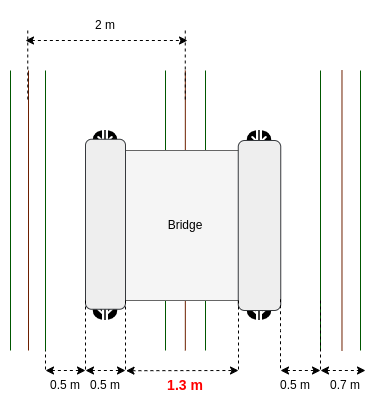

The diagram above was exported from draw.io. Its source (the exported page's mxGraphModel, read from the mxfile embedded in the PNG):
<mxGraphModel dx="908" dy="511" grid="1" gridSize="10" guides="1" tooltips="1" connect="1" arrows="1" fold="1" page="1" pageScale="1" pageWidth="827" pageHeight="1169" math="0" shadow="0">
  <root>
    <mxCell id="0" />
    <mxCell id="1" parent="0" />
    <mxCell id="99pgxoGTuN4UuNjSu6rc-16" value="" style="shape=image;verticalLabelPosition=bottom;labelBackgroundColor=default;verticalAlign=top;aspect=fixed;imageAspect=0;image=https://www.svgrepo.com/show/143935/wheel-frontal-view.svg;" vertex="1" parent="1">
      <mxGeometry x="235" y="320" width="50" height="50" as="geometry" />
    </mxCell>
    <mxCell id="99pgxoGTuN4UuNjSu6rc-17" value="" style="shape=image;verticalLabelPosition=bottom;labelBackgroundColor=default;verticalAlign=top;aspect=fixed;imageAspect=0;image=https://www.svgrepo.com/show/143935/wheel-frontal-view.svg;" vertex="1" parent="1">
      <mxGeometry x="389" y="320" width="50" height="50" as="geometry" />
    </mxCell>
    <mxCell id="99pgxoGTuN4UuNjSu6rc-15" value="" style="shape=image;verticalLabelPosition=bottom;labelBackgroundColor=default;verticalAlign=top;aspect=fixed;imageAspect=0;image=https://www.svgrepo.com/show/143935/wheel-frontal-view.svg;" vertex="1" parent="1">
      <mxGeometry x="235" y="180" width="50" height="50" as="geometry" />
    </mxCell>
    <mxCell id="99pgxoGTuN4UuNjSu6rc-14" value="" style="shape=image;verticalLabelPosition=bottom;labelBackgroundColor=default;verticalAlign=top;aspect=fixed;imageAspect=0;image=https://www.svgrepo.com/show/143935/wheel-frontal-view.svg;" vertex="1" parent="1">
      <mxGeometry x="389" y="180" width="50" height="50" as="geometry" />
    </mxCell>
    <mxCell id="99pgxoGTuN4UuNjSu6rc-12" value="" style="endArrow=none;html=1;rounded=0;fillColor=#a0522d;strokeColor=#6D1F00;" edge="1" parent="1">
      <mxGeometry width="50" height="50" relative="1" as="geometry">
        <mxPoint x="339.83000000000004" y="400" as="sourcePoint" />
        <mxPoint x="339.83000000000004" y="120" as="targetPoint" />
      </mxGeometry>
    </mxCell>
    <mxCell id="99pgxoGTuN4UuNjSu6rc-3" value="" style="endArrow=none;html=1;rounded=0;fillColor=#008a00;strokeColor=#005700;" edge="1" parent="1">
      <mxGeometry width="50" height="50" relative="1" as="geometry">
        <mxPoint x="320" y="400" as="sourcePoint" />
        <mxPoint x="320" y="120" as="targetPoint" />
      </mxGeometry>
    </mxCell>
    <mxCell id="99pgxoGTuN4UuNjSu6rc-4" value="" style="endArrow=none;html=1;rounded=0;fillColor=#008a00;strokeColor=#005700;" edge="1" parent="1">
      <mxGeometry width="50" height="50" relative="1" as="geometry">
        <mxPoint x="360" y="400" as="sourcePoint" />
        <mxPoint x="360" y="120" as="targetPoint" />
      </mxGeometry>
    </mxCell>
    <mxCell id="99pgxoGTuN4UuNjSu6rc-10" value="" style="rounded=0;whiteSpace=wrap;html=1;fillColor=#f5f5f5;fontColor=#333333;strokeColor=#666666;" vertex="1" parent="1">
      <mxGeometry x="280" y="200" width="120" height="150" as="geometry" />
    </mxCell>
    <mxCell id="99pgxoGTuN4UuNjSu6rc-1" value="" style="rounded=1;whiteSpace=wrap;html=1;rotation=-90;fillColor=#eeeeee;strokeColor=#36393d;" vertex="1" parent="1">
      <mxGeometry x="175" y="253.75" width="170" height="40" as="geometry" />
    </mxCell>
    <mxCell id="99pgxoGTuN4UuNjSu6rc-2" value="" style="rounded=1;whiteSpace=wrap;html=1;rotation=-90;fillColor=#eeeeee;strokeColor=#36393d;" vertex="1" parent="1">
      <mxGeometry x="329" y="253.75" width="170" height="42.5" as="geometry" />
    </mxCell>
    <mxCell id="99pgxoGTuN4UuNjSu6rc-18" value="" style="endArrow=none;html=1;rounded=0;exitX=0;exitY=0;exitDx=0;exitDy=0;dashed=1;" edge="1" parent="1">
      <mxGeometry width="50" height="50" relative="1" as="geometry">
        <mxPoint x="240" y="350" as="sourcePoint" />
        <mxPoint x="240" y="421.25" as="targetPoint" />
        <Array as="points">
          <mxPoint x="240" y="381.25" />
        </Array>
      </mxGeometry>
    </mxCell>
    <mxCell id="99pgxoGTuN4UuNjSu6rc-19" value="" style="endArrow=none;html=1;rounded=0;exitX=0;exitY=0;exitDx=0;exitDy=0;dashed=1;" edge="1" parent="1">
      <mxGeometry width="50" height="50" relative="1" as="geometry">
        <mxPoint x="280" y="350" as="sourcePoint" />
        <mxPoint x="280" y="421" as="targetPoint" />
      </mxGeometry>
    </mxCell>
    <mxCell id="99pgxoGTuN4UuNjSu6rc-20" value="" style="endArrow=classic;startArrow=classic;html=1;rounded=0;dashed=1;" edge="1" parent="1">
      <mxGeometry width="50" height="50" relative="1" as="geometry">
        <mxPoint x="240" y="420" as="sourcePoint" />
        <mxPoint x="280" y="420" as="targetPoint" />
      </mxGeometry>
    </mxCell>
    <mxCell id="99pgxoGTuN4UuNjSu6rc-21" value="0.5 m" style="text;html=1;align=center;verticalAlign=middle;whiteSpace=wrap;rounded=0;" vertex="1" parent="1">
      <mxGeometry x="230" y="420" width="60" height="30" as="geometry" />
    </mxCell>
    <mxCell id="99pgxoGTuN4UuNjSu6rc-22" value="" style="endArrow=none;html=1;rounded=0;exitX=0;exitY=0;exitDx=0;exitDy=0;dashed=1;" edge="1" parent="1">
      <mxGeometry width="50" height="50" relative="1" as="geometry">
        <mxPoint x="393" y="350" as="sourcePoint" />
        <mxPoint x="393" y="421" as="targetPoint" />
      </mxGeometry>
    </mxCell>
    <mxCell id="99pgxoGTuN4UuNjSu6rc-23" value="" style="endArrow=classic;startArrow=classic;html=1;rounded=0;dashed=1;exitX=0.842;exitY=0.007;exitDx=0;exitDy=0;exitPerimeter=0;" edge="1" parent="1" source="99pgxoGTuN4UuNjSu6rc-21">
      <mxGeometry width="50" height="50" relative="1" as="geometry">
        <mxPoint x="355" y="420" as="sourcePoint" />
        <mxPoint x="393" y="420" as="targetPoint" />
      </mxGeometry>
    </mxCell>
    <mxCell id="99pgxoGTuN4UuNjSu6rc-24" value="&lt;b&gt;&lt;font style=&quot;font-size: 14px; color: rgb(255, 0, 0);&quot;&gt;1.3 m&lt;/font&gt;&lt;/b&gt;" style="text;html=1;align=center;verticalAlign=middle;whiteSpace=wrap;rounded=0;" vertex="1" parent="1">
      <mxGeometry x="310" y="420" width="60" height="30" as="geometry" />
    </mxCell>
    <mxCell id="99pgxoGTuN4UuNjSu6rc-28" value="" style="endArrow=none;html=1;rounded=0;exitX=0;exitY=0;exitDx=0;exitDy=0;dashed=1;" edge="1" parent="1">
      <mxGeometry width="50" height="50" relative="1" as="geometry">
        <mxPoint x="200" y="350" as="sourcePoint" />
        <mxPoint x="200" y="421.25" as="targetPoint" />
        <Array as="points">
          <mxPoint x="200" y="381.25" />
        </Array>
      </mxGeometry>
    </mxCell>
    <mxCell id="99pgxoGTuN4UuNjSu6rc-29" value="" style="endArrow=classic;startArrow=classic;html=1;rounded=0;dashed=1;" edge="1" parent="1">
      <mxGeometry width="50" height="50" relative="1" as="geometry">
        <mxPoint x="200" y="420" as="sourcePoint" />
        <mxPoint x="240" y="420" as="targetPoint" />
      </mxGeometry>
    </mxCell>
    <mxCell id="99pgxoGTuN4UuNjSu6rc-30" value="0.5 m" style="text;html=1;align=center;verticalAlign=middle;whiteSpace=wrap;rounded=0;" vertex="1" parent="1">
      <mxGeometry x="190" y="420" width="60" height="30" as="geometry" />
    </mxCell>
    <mxCell id="99pgxoGTuN4UuNjSu6rc-33" value="0.5 m" style="text;html=1;align=center;verticalAlign=middle;whiteSpace=wrap;rounded=0;" vertex="1" parent="1">
      <mxGeometry x="420" y="420" width="60" height="30" as="geometry" />
    </mxCell>
    <mxCell id="99pgxoGTuN4UuNjSu6rc-34" value="" style="group" vertex="1" connectable="0" parent="1">
      <mxGeometry x="165" y="120" width="35" height="280" as="geometry" />
    </mxCell>
    <mxCell id="99pgxoGTuN4UuNjSu6rc-7" value="" style="endArrow=none;html=1;rounded=0;fillColor=#008a00;strokeColor=#005700;" edge="1" parent="99pgxoGTuN4UuNjSu6rc-34">
      <mxGeometry width="50" height="50" relative="1" as="geometry">
        <mxPoint y="280" as="sourcePoint" />
        <mxPoint as="targetPoint" />
      </mxGeometry>
    </mxCell>
    <mxCell id="99pgxoGTuN4UuNjSu6rc-8" value="" style="endArrow=none;html=1;rounded=0;fillColor=#008a00;strokeColor=#005700;" edge="1" parent="99pgxoGTuN4UuNjSu6rc-34">
      <mxGeometry width="50" height="50" relative="1" as="geometry">
        <mxPoint x="35" y="280" as="sourcePoint" />
        <mxPoint x="35" as="targetPoint" />
      </mxGeometry>
    </mxCell>
    <mxCell id="99pgxoGTuN4UuNjSu6rc-11" value="" style="endArrow=none;html=1;rounded=0;fillColor=#a0522d;strokeColor=#6D1F00;" edge="1" parent="99pgxoGTuN4UuNjSu6rc-34">
      <mxGeometry width="50" height="50" relative="1" as="geometry">
        <mxPoint x="18" y="280" as="sourcePoint" />
        <mxPoint x="18" as="targetPoint" />
      </mxGeometry>
    </mxCell>
    <mxCell id="99pgxoGTuN4UuNjSu6rc-36" value="" style="group" vertex="1" connectable="0" parent="1">
      <mxGeometry x="435" y="120" width="80" height="301" as="geometry" />
    </mxCell>
    <mxCell id="99pgxoGTuN4UuNjSu6rc-5" value="" style="endArrow=none;html=1;rounded=0;fillColor=#008a00;strokeColor=#005700;" edge="1" parent="99pgxoGTuN4UuNjSu6rc-36">
      <mxGeometry width="50" height="50" relative="1" as="geometry">
        <mxPoint x="40" y="280" as="sourcePoint" />
        <mxPoint x="40" as="targetPoint" />
      </mxGeometry>
    </mxCell>
    <mxCell id="99pgxoGTuN4UuNjSu6rc-6" value="" style="endArrow=none;html=1;rounded=0;fillColor=#008a00;strokeColor=#005700;" edge="1" parent="99pgxoGTuN4UuNjSu6rc-36">
      <mxGeometry width="50" height="50" relative="1" as="geometry">
        <mxPoint x="80" y="280" as="sourcePoint" />
        <mxPoint x="80" as="targetPoint" />
      </mxGeometry>
    </mxCell>
    <mxCell id="99pgxoGTuN4UuNjSu6rc-13" value="" style="endArrow=none;html=1;rounded=0;fillColor=#a0522d;strokeColor=#6D1F00;" edge="1" parent="99pgxoGTuN4UuNjSu6rc-36">
      <mxGeometry width="50" height="50" relative="1" as="geometry">
        <mxPoint x="61.48000000000002" y="280" as="sourcePoint" />
        <mxPoint x="61.48000000000002" as="targetPoint" />
      </mxGeometry>
    </mxCell>
    <mxCell id="99pgxoGTuN4UuNjSu6rc-31" value="" style="endArrow=none;html=1;rounded=0;exitX=0;exitY=0;exitDx=0;exitDy=0;dashed=1;" edge="1" parent="99pgxoGTuN4UuNjSu6rc-36">
      <mxGeometry width="50" height="50" relative="1" as="geometry">
        <mxPoint x="40" y="230" as="sourcePoint" />
        <mxPoint x="40" y="301" as="targetPoint" />
      </mxGeometry>
    </mxCell>
    <mxCell id="99pgxoGTuN4UuNjSu6rc-32" value="" style="endArrow=classic;startArrow=classic;html=1;rounded=0;dashed=1;" edge="1" parent="99pgxoGTuN4UuNjSu6rc-36">
      <mxGeometry width="50" height="50" relative="1" as="geometry">
        <mxPoint y="300" as="sourcePoint" />
        <mxPoint x="40" y="300" as="targetPoint" />
      </mxGeometry>
    </mxCell>
    <mxCell id="99pgxoGTuN4UuNjSu6rc-35" value="" style="endArrow=none;html=1;rounded=0;exitX=0;exitY=0;exitDx=0;exitDy=0;dashed=1;" edge="1" parent="99pgxoGTuN4UuNjSu6rc-36">
      <mxGeometry width="50" height="50" relative="1" as="geometry">
        <mxPoint y="228.75" as="sourcePoint" />
        <mxPoint y="300" as="targetPoint" />
        <Array as="points">
          <mxPoint y="260" />
        </Array>
      </mxGeometry>
    </mxCell>
    <mxCell id="99pgxoGTuN4UuNjSu6rc-38" value="" style="endArrow=none;html=1;rounded=0;exitX=0;exitY=0;exitDx=0;exitDy=0;dashed=1;" edge="1" parent="1">
      <mxGeometry width="50" height="50" relative="1" as="geometry">
        <mxPoint x="339.76" y="80" as="sourcePoint" />
        <mxPoint x="339.76" y="151" as="targetPoint" />
      </mxGeometry>
    </mxCell>
    <mxCell id="99pgxoGTuN4UuNjSu6rc-39" value="" style="endArrow=classic;startArrow=classic;html=1;rounded=0;dashed=1;" edge="1" parent="1">
      <mxGeometry width="50" height="50" relative="1" as="geometry">
        <mxPoint x="180" y="90" as="sourcePoint" />
        <mxPoint x="342" y="90" as="targetPoint" />
      </mxGeometry>
    </mxCell>
    <mxCell id="99pgxoGTuN4UuNjSu6rc-40" value="2 m" style="text;html=1;align=center;verticalAlign=middle;whiteSpace=wrap;rounded=0;" vertex="1" parent="1">
      <mxGeometry x="230" y="60" width="60" height="30" as="geometry" />
    </mxCell>
    <mxCell id="99pgxoGTuN4UuNjSu6rc-37" value="" style="endArrow=none;html=1;rounded=0;exitX=0;exitY=0;exitDx=0;exitDy=0;dashed=1;" edge="1" parent="1">
      <mxGeometry width="50" height="50" relative="1" as="geometry">
        <mxPoint x="182.26" y="80" as="sourcePoint" />
        <mxPoint x="182.26" y="151" as="targetPoint" />
      </mxGeometry>
    </mxCell>
    <mxCell id="99pgxoGTuN4UuNjSu6rc-41" value="" style="endArrow=classic;startArrow=classic;html=1;rounded=0;dashed=1;" edge="1" parent="1">
      <mxGeometry width="50" height="50" relative="1" as="geometry">
        <mxPoint x="475" y="420" as="sourcePoint" />
        <mxPoint x="520" y="420" as="targetPoint" />
      </mxGeometry>
    </mxCell>
    <mxCell id="99pgxoGTuN4UuNjSu6rc-42" value="0.7 m" style="text;html=1;align=center;verticalAlign=middle;whiteSpace=wrap;rounded=0;" vertex="1" parent="1">
      <mxGeometry x="470" y="420" width="60" height="30" as="geometry" />
    </mxCell>
    <mxCell id="99pgxoGTuN4UuNjSu6rc-44" value="Bridge" style="text;html=1;align=center;verticalAlign=middle;whiteSpace=wrap;rounded=0;" vertex="1" parent="1">
      <mxGeometry x="310" y="260" width="60" height="30" as="geometry" />
    </mxCell>
  </root>
</mxGraphModel>